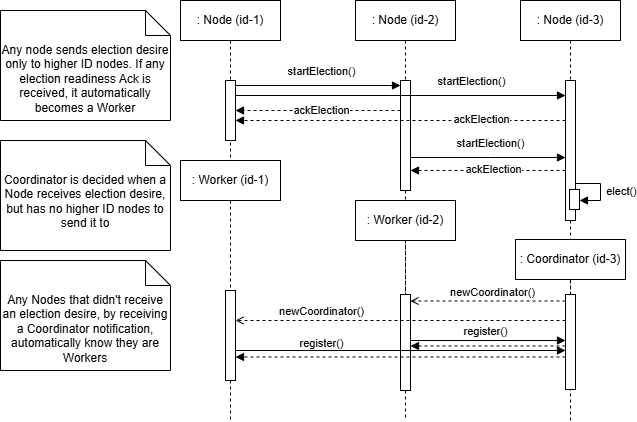

The diagram above was exported from draw.io. Its source (the exported page's mxGraphModel, read from the mxfile embedded in the PNG):
<mxGraphModel dx="1819" dy="903" grid="1" gridSize="10" guides="1" tooltips="1" connect="1" arrows="1" fold="1" page="1" pageScale="1" pageWidth="850" pageHeight="1100" math="0" shadow="0">
  <root>
    <mxCell id="0" />
    <mxCell id="1" parent="0" />
    <mxCell id="dUafnGkGOQI3hRoR2As0-1" value=": Node (id-1)" style="shape=umlLifeline;perimeter=lifelinePerimeter;whiteSpace=wrap;html=1;container=1;dropTarget=0;collapsible=0;recursiveResize=0;outlineConnect=0;portConstraint=eastwest;newEdgeStyle={&quot;edgeStyle&quot;:&quot;elbowEdgeStyle&quot;,&quot;elbow&quot;:&quot;vertical&quot;,&quot;curved&quot;:0,&quot;rounded&quot;:0};" vertex="1" parent="1">
      <mxGeometry x="200" y="110" width="100" height="160" as="geometry" />
    </mxCell>
    <mxCell id="hDm-60J4K-i-HOFhM1Qw-4" value="" style="html=1;points=[[0,0,0,0,5],[0,1,0,0,-5],[1,0,0,0,5],[1,1,0,0,-5]];perimeter=orthogonalPerimeter;outlineConnect=0;targetShapes=umlLifeline;portConstraint=eastwest;newEdgeStyle={&quot;curved&quot;:0,&quot;rounded&quot;:0};" vertex="1" parent="dUafnGkGOQI3hRoR2As0-1">
      <mxGeometry x="45" y="80" width="10" height="60" as="geometry" />
    </mxCell>
    <mxCell id="dUafnGkGOQI3hRoR2As0-6" value=": Node (id-2)" style="shape=umlLifeline;perimeter=lifelinePerimeter;whiteSpace=wrap;html=1;container=1;dropTarget=0;collapsible=0;recursiveResize=0;outlineConnect=0;portConstraint=eastwest;newEdgeStyle={&quot;edgeStyle&quot;:&quot;elbowEdgeStyle&quot;,&quot;elbow&quot;:&quot;vertical&quot;,&quot;curved&quot;:0,&quot;rounded&quot;:0};" vertex="1" parent="1">
      <mxGeometry x="375" y="110" width="100" height="300" as="geometry" />
    </mxCell>
    <mxCell id="hDm-60J4K-i-HOFhM1Qw-5" value="" style="html=1;points=[[0,0,0,0,5],[0,1,0,0,-5],[1,0,0,0,5],[1,1,0,0,-5]];perimeter=orthogonalPerimeter;outlineConnect=0;targetShapes=umlLifeline;portConstraint=eastwest;newEdgeStyle={&quot;curved&quot;:0,&quot;rounded&quot;:0};" vertex="1" parent="dUafnGkGOQI3hRoR2As0-6">
      <mxGeometry x="45" y="80" width="10" height="110" as="geometry" />
    </mxCell>
    <mxCell id="dUafnGkGOQI3hRoR2As0-11" value=": Node (id-3)" style="shape=umlLifeline;perimeter=lifelinePerimeter;whiteSpace=wrap;html=1;container=1;dropTarget=0;collapsible=0;recursiveResize=0;outlineConnect=0;portConstraint=eastwest;newEdgeStyle={&quot;edgeStyle&quot;:&quot;elbowEdgeStyle&quot;,&quot;elbow&quot;:&quot;vertical&quot;,&quot;curved&quot;:0,&quot;rounded&quot;:0};" vertex="1" parent="1">
      <mxGeometry x="540" y="110" width="100" height="300" as="geometry" />
    </mxCell>
    <mxCell id="hDm-60J4K-i-HOFhM1Qw-6" value="" style="html=1;points=[[0,0,0,0,5],[0,1,0,0,-5],[1,0,0,0,5],[1,1,0,0,-5]];perimeter=orthogonalPerimeter;outlineConnect=0;targetShapes=umlLifeline;portConstraint=eastwest;newEdgeStyle={&quot;curved&quot;:0,&quot;rounded&quot;:0};" vertex="1" parent="dUafnGkGOQI3hRoR2As0-11">
      <mxGeometry x="45" y="80" width="10" height="140" as="geometry" />
    </mxCell>
    <mxCell id="xhn1ioHCEDLnDdIWc8Lp-1" value="" style="html=1;points=[[0,0,0,0,5],[0,1,0,0,-5],[1,0,0,0,5],[1,1,0,0,-5]];perimeter=orthogonalPerimeter;outlineConnect=0;targetShapes=umlLifeline;portConstraint=eastwest;newEdgeStyle={&quot;curved&quot;:0,&quot;rounded&quot;:0};" vertex="1" parent="dUafnGkGOQI3hRoR2As0-11">
      <mxGeometry x="49" y="189" width="10" height="20" as="geometry" />
    </mxCell>
    <mxCell id="xhn1ioHCEDLnDdIWc8Lp-2" value="" style="html=1;verticalAlign=bottom;labelBackgroundColor=none;endArrow=block;endFill=1;rounded=0;" edge="1" parent="dUafnGkGOQI3hRoR2As0-11" target="xhn1ioHCEDLnDdIWc8Lp-1">
      <mxGeometry width="160" relative="1" as="geometry">
        <mxPoint x="55" y="183" as="sourcePoint" />
        <mxPoint x="59" y="172" as="targetPoint" />
        <Array as="points">
          <mxPoint x="80" y="183" />
          <mxPoint x="80" y="200" />
        </Array>
      </mxGeometry>
    </mxCell>
    <mxCell id="xhn1ioHCEDLnDdIWc8Lp-3" value="elect()" style="edgeLabel;html=1;align=center;verticalAlign=middle;resizable=0;points=[];" vertex="1" connectable="0" parent="xhn1ioHCEDLnDdIWc8Lp-2">
      <mxGeometry x="0.174" y="-1" relative="1" as="geometry">
        <mxPoint x="21" y="-5" as="offset" />
      </mxGeometry>
    </mxCell>
    <mxCell id="hDm-60J4K-i-HOFhM1Qw-7" value="" style="html=1;verticalAlign=bottom;labelBackgroundColor=none;endArrow=block;endFill=1;rounded=0;exitX=1;exitY=0;exitDx=0;exitDy=5;exitPerimeter=0;entryX=0;entryY=0;entryDx=0;entryDy=5;entryPerimeter=0;" edge="1" parent="1" source="hDm-60J4K-i-HOFhM1Qw-4" target="hDm-60J4K-i-HOFhM1Qw-5">
      <mxGeometry width="160" relative="1" as="geometry">
        <mxPoint x="360" y="290" as="sourcePoint" />
        <mxPoint x="520" y="290" as="targetPoint" />
      </mxGeometry>
    </mxCell>
    <mxCell id="hDm-60J4K-i-HOFhM1Qw-8" value="startElection()" style="edgeLabel;html=1;align=center;verticalAlign=middle;resizable=0;points=[];" vertex="1" connectable="0" parent="hDm-60J4K-i-HOFhM1Qw-7">
      <mxGeometry x="0.174" y="-1" relative="1" as="geometry">
        <mxPoint x="-12" y="-16" as="offset" />
      </mxGeometry>
    </mxCell>
    <mxCell id="hDm-60J4K-i-HOFhM1Qw-9" value="" style="html=1;verticalAlign=bottom;labelBackgroundColor=none;endArrow=block;endFill=1;rounded=0;" edge="1" parent="1">
      <mxGeometry width="160" relative="1" as="geometry">
        <mxPoint x="255" y="205" as="sourcePoint" />
        <mxPoint x="585" y="204.99999999999994" as="targetPoint" />
      </mxGeometry>
    </mxCell>
    <mxCell id="hDm-60J4K-i-HOFhM1Qw-10" value="startElection()" style="edgeLabel;html=1;align=center;verticalAlign=middle;resizable=0;points=[];" vertex="1" connectable="0" parent="hDm-60J4K-i-HOFhM1Qw-9">
      <mxGeometry x="0.3146" y="-2" relative="1" as="geometry">
        <mxPoint x="18" y="-17" as="offset" />
      </mxGeometry>
    </mxCell>
    <mxCell id="hDm-60J4K-i-HOFhM1Qw-11" value="" style="html=1;verticalAlign=bottom;labelBackgroundColor=none;endArrow=block;endFill=1;dashed=1;rounded=0;" edge="1" parent="1" source="hDm-60J4K-i-HOFhM1Qw-5" target="hDm-60J4K-i-HOFhM1Qw-4">
      <mxGeometry width="160" relative="1" as="geometry">
        <mxPoint x="440" y="200" as="sourcePoint" />
        <mxPoint x="600" y="200" as="targetPoint" />
        <Array as="points">
          <mxPoint x="380" y="220" />
        </Array>
      </mxGeometry>
    </mxCell>
    <mxCell id="hDm-60J4K-i-HOFhM1Qw-13" value="ackElection" style="edgeLabel;html=1;align=center;verticalAlign=middle;resizable=0;points=[];" vertex="1" connectable="0" parent="hDm-60J4K-i-HOFhM1Qw-11">
      <mxGeometry x="-0.4286" y="-1" relative="1" as="geometry">
        <mxPoint x="-33" as="offset" />
      </mxGeometry>
    </mxCell>
    <mxCell id="hDm-60J4K-i-HOFhM1Qw-12" value="" style="html=1;verticalAlign=bottom;labelBackgroundColor=none;endArrow=block;endFill=1;dashed=1;rounded=0;" edge="1" parent="1" source="hDm-60J4K-i-HOFhM1Qw-6" target="hDm-60J4K-i-HOFhM1Qw-4">
      <mxGeometry width="160" relative="1" as="geometry">
        <mxPoint x="430" y="230" as="sourcePoint" />
        <mxPoint x="265" y="230" as="targetPoint" />
        <Array as="points">
          <mxPoint x="470" y="230" />
        </Array>
      </mxGeometry>
    </mxCell>
    <mxCell id="hDm-60J4K-i-HOFhM1Qw-14" value="ackElection" style="edgeLabel;html=1;align=center;verticalAlign=middle;resizable=0;points=[];" vertex="1" connectable="0" parent="hDm-60J4K-i-HOFhM1Qw-12">
      <mxGeometry x="-0.2713" y="-2" relative="1" as="geometry">
        <mxPoint x="35" as="offset" />
      </mxGeometry>
    </mxCell>
    <mxCell id="hDm-60J4K-i-HOFhM1Qw-15" value=": Worker (id-1)" style="shape=umlLifeline;perimeter=lifelinePerimeter;whiteSpace=wrap;html=1;container=1;dropTarget=0;collapsible=0;recursiveResize=0;outlineConnect=0;portConstraint=eastwest;newEdgeStyle={&quot;edgeStyle&quot;:&quot;elbowEdgeStyle&quot;,&quot;elbow&quot;:&quot;vertical&quot;,&quot;curved&quot;:0,&quot;rounded&quot;:0};" vertex="1" parent="1">
      <mxGeometry x="200" y="270" width="100" height="260" as="geometry" />
    </mxCell>
    <mxCell id="hDm-60J4K-i-HOFhM1Qw-16" value="" style="html=1;points=[[0,0,0,0,5],[0,1,0,0,-5],[1,0,0,0,5],[1,1,0,0,-5]];perimeter=orthogonalPerimeter;outlineConnect=0;targetShapes=umlLifeline;portConstraint=eastwest;newEdgeStyle={&quot;curved&quot;:0,&quot;rounded&quot;:0};" vertex="1" parent="hDm-60J4K-i-HOFhM1Qw-15">
      <mxGeometry x="45" y="130" width="10" height="90" as="geometry" />
    </mxCell>
    <mxCell id="hDm-60J4K-i-HOFhM1Qw-19" value="" style="html=1;verticalAlign=bottom;labelBackgroundColor=none;endArrow=block;endFill=1;rounded=0;" edge="1" parent="1">
      <mxGeometry width="160" relative="1" as="geometry">
        <mxPoint x="430" y="267" as="sourcePoint" />
        <mxPoint x="585" y="267" as="targetPoint" />
        <Array as="points">
          <mxPoint x="510" y="267" />
        </Array>
      </mxGeometry>
    </mxCell>
    <mxCell id="hDm-60J4K-i-HOFhM1Qw-20" value="startElection()" style="edgeLabel;html=1;align=center;verticalAlign=middle;resizable=0;points=[];" vertex="1" connectable="0" parent="hDm-60J4K-i-HOFhM1Qw-19">
      <mxGeometry x="0.174" y="-1" relative="1" as="geometry">
        <mxPoint x="-12" y="-16" as="offset" />
      </mxGeometry>
    </mxCell>
    <mxCell id="hDm-60J4K-i-HOFhM1Qw-21" value="" style="html=1;verticalAlign=bottom;labelBackgroundColor=none;endArrow=block;endFill=1;dashed=1;rounded=0;" edge="1" parent="1">
      <mxGeometry width="160" relative="1" as="geometry">
        <mxPoint x="585" y="280" as="sourcePoint" />
        <mxPoint x="430" y="280" as="targetPoint" />
        <Array as="points">
          <mxPoint x="480" y="280" />
        </Array>
      </mxGeometry>
    </mxCell>
    <mxCell id="hDm-60J4K-i-HOFhM1Qw-22" value="ackElection" style="edgeLabel;html=1;align=center;verticalAlign=middle;resizable=0;points=[];" vertex="1" connectable="0" parent="hDm-60J4K-i-HOFhM1Qw-21">
      <mxGeometry x="-0.2713" y="-2" relative="1" as="geometry">
        <mxPoint x="-16" as="offset" />
      </mxGeometry>
    </mxCell>
    <mxCell id="hDm-60J4K-i-HOFhM1Qw-23" value=": Worker (id-2)" style="shape=umlLifeline;perimeter=lifelinePerimeter;whiteSpace=wrap;html=1;container=1;dropTarget=0;collapsible=0;recursiveResize=0;outlineConnect=0;portConstraint=eastwest;newEdgeStyle={&quot;edgeStyle&quot;:&quot;elbowEdgeStyle&quot;,&quot;elbow&quot;:&quot;vertical&quot;,&quot;curved&quot;:0,&quot;rounded&quot;:0};" vertex="1" parent="1">
      <mxGeometry x="375" y="310" width="100" height="220" as="geometry" />
    </mxCell>
    <mxCell id="hDm-60J4K-i-HOFhM1Qw-24" value="" style="html=1;points=[[0,0,0,0,5],[0,1,0,0,-5],[1,0,0,0,5],[1,1,0,0,-5]];perimeter=orthogonalPerimeter;outlineConnect=0;targetShapes=umlLifeline;portConstraint=eastwest;newEdgeStyle={&quot;curved&quot;:0,&quot;rounded&quot;:0};" vertex="1" parent="hDm-60J4K-i-HOFhM1Qw-23">
      <mxGeometry x="45" y="94" width="10" height="96" as="geometry" />
    </mxCell>
    <mxCell id="rtrYcFgJ1fNP-brlCXQc-1" value=": Coordinator (id-3)" style="shape=umlLifeline;perimeter=lifelinePerimeter;whiteSpace=wrap;html=1;container=1;dropTarget=0;collapsible=0;recursiveResize=0;outlineConnect=0;portConstraint=eastwest;newEdgeStyle={&quot;edgeStyle&quot;:&quot;elbowEdgeStyle&quot;,&quot;elbow&quot;:&quot;vertical&quot;,&quot;curved&quot;:0,&quot;rounded&quot;:0};" vertex="1" parent="1">
      <mxGeometry x="535" y="349" width="110" height="181" as="geometry" />
    </mxCell>
    <mxCell id="rtrYcFgJ1fNP-brlCXQc-2" value="" style="html=1;points=[[0,0,0,0,5],[0,1,0,0,-5],[1,0,0,0,5],[1,1,0,0,-5]];perimeter=orthogonalPerimeter;outlineConnect=0;targetShapes=umlLifeline;portConstraint=eastwest;newEdgeStyle={&quot;curved&quot;:0,&quot;rounded&quot;:0};" vertex="1" parent="rtrYcFgJ1fNP-brlCXQc-1">
      <mxGeometry x="50" y="55" width="10" height="95" as="geometry" />
    </mxCell>
    <mxCell id="8RIIPb22o7W0hPW18CCt-2" value="" style="html=1;verticalAlign=bottom;labelBackgroundColor=none;endArrow=block;endFill=1;rounded=0;" edge="1" parent="1">
      <mxGeometry width="160" relative="1" as="geometry">
        <mxPoint x="255" y="460" as="sourcePoint" />
        <mxPoint x="585" y="460" as="targetPoint" />
      </mxGeometry>
    </mxCell>
    <mxCell id="Pz_6GlConxjO4JGjv9d1-1" value="register()" style="edgeLabel;html=1;align=center;verticalAlign=middle;resizable=0;points=[];" vertex="1" connectable="0" parent="8RIIPb22o7W0hPW18CCt-2">
      <mxGeometry x="-0.3931" y="-3" relative="1" as="geometry">
        <mxPoint x="-15" y="-11" as="offset" />
      </mxGeometry>
    </mxCell>
    <mxCell id="Pz_6GlConxjO4JGjv9d1-2" value="" style="html=1;verticalAlign=bottom;labelBackgroundColor=none;endArrow=block;endFill=1;rounded=0;" edge="1" parent="1">
      <mxGeometry width="160" relative="1" as="geometry">
        <mxPoint x="430" y="450" as="sourcePoint" />
        <mxPoint x="585" y="450" as="targetPoint" />
      </mxGeometry>
    </mxCell>
    <mxCell id="Pz_6GlConxjO4JGjv9d1-3" value="register()" style="edgeLabel;html=1;align=center;verticalAlign=middle;resizable=0;points=[];" vertex="1" connectable="0" parent="Pz_6GlConxjO4JGjv9d1-2">
      <mxGeometry x="-0.1257" relative="1" as="geometry">
        <mxPoint x="7" y="-10" as="offset" />
      </mxGeometry>
    </mxCell>
    <mxCell id="Pz_6GlConxjO4JGjv9d1-4" value="" style="html=1;verticalAlign=bottom;labelBackgroundColor=none;endArrow=open;endFill=0;dashed=1;rounded=0;" edge="1" parent="1">
      <mxGeometry width="160" relative="1" as="geometry">
        <mxPoint x="585" y="430" as="sourcePoint" />
        <mxPoint x="255" y="430" as="targetPoint" />
      </mxGeometry>
    </mxCell>
    <mxCell id="Pz_6GlConxjO4JGjv9d1-7" value="newCoordinator()" style="edgeLabel;html=1;align=center;verticalAlign=middle;resizable=0;points=[];" vertex="1" connectable="0" parent="Pz_6GlConxjO4JGjv9d1-4">
      <mxGeometry x="0.6903" y="-5" relative="1" as="geometry">
        <mxPoint x="34" y="-5" as="offset" />
      </mxGeometry>
    </mxCell>
    <mxCell id="Pz_6GlConxjO4JGjv9d1-5" value="" style="html=1;verticalAlign=bottom;labelBackgroundColor=none;endArrow=open;endFill=0;dashed=1;rounded=0;" edge="1" parent="1">
      <mxGeometry width="160" relative="1" as="geometry">
        <mxPoint x="585" y="410.5" as="sourcePoint" />
        <mxPoint x="430" y="410.5" as="targetPoint" />
      </mxGeometry>
    </mxCell>
    <mxCell id="Pz_6GlConxjO4JGjv9d1-6" value="newCoordinator()" style="edgeLabel;html=1;align=center;verticalAlign=middle;resizable=0;points=[];" vertex="1" connectable="0" parent="Pz_6GlConxjO4JGjv9d1-5">
      <mxGeometry x="0.5158" y="-1" relative="1" as="geometry">
        <mxPoint x="43" y="-8" as="offset" />
      </mxGeometry>
    </mxCell>
    <mxCell id="_JGHCAYgIzuy0TOhobw2-1" value="" style="html=1;verticalAlign=bottom;labelBackgroundColor=none;endArrow=block;endFill=1;dashed=1;rounded=0;" edge="1" parent="1">
      <mxGeometry width="160" relative="1" as="geometry">
        <mxPoint x="585" y="455.5" as="sourcePoint" />
        <mxPoint x="430" y="455.5" as="targetPoint" />
      </mxGeometry>
    </mxCell>
    <mxCell id="_JGHCAYgIzuy0TOhobw2-2" value="" style="html=1;verticalAlign=bottom;labelBackgroundColor=none;endArrow=block;endFill=1;dashed=1;rounded=0;" edge="1" parent="1">
      <mxGeometry width="160" relative="1" as="geometry">
        <mxPoint x="585" y="466.5" as="sourcePoint" />
        <mxPoint x="255" y="466.5" as="targetPoint" />
      </mxGeometry>
    </mxCell>
    <mxCell id="x2_9I83oS9P0no-PFqC_-1" value="Any node sends election desire only to higher ID nodes. If any election readiness Ack is received, it automatically becomes a Worker" style="shape=note2;boundedLbl=1;whiteSpace=wrap;html=1;size=25;verticalAlign=top;align=center;" vertex="1" parent="1">
      <mxGeometry x="20" y="120" width="170" height="110" as="geometry" />
    </mxCell>
    <mxCell id="x2_9I83oS9P0no-PFqC_-2" value="Coordinator is decided when a Node receives election desire, but has no higher ID nodes to send it to" style="shape=note2;boundedLbl=1;whiteSpace=wrap;html=1;size=25;verticalAlign=top;align=center;" vertex="1" parent="1">
      <mxGeometry x="20" y="250" width="170" height="110" as="geometry" />
    </mxCell>
    <mxCell id="x2_9I83oS9P0no-PFqC_-3" value="Any Nodes that didn't receive an election desire, by receiving a Coordinator notification, automatically know they are Workers" style="shape=note2;boundedLbl=1;whiteSpace=wrap;html=1;size=25;verticalAlign=top;align=center;" vertex="1" parent="1">
      <mxGeometry x="20" y="370" width="170" height="110" as="geometry" />
    </mxCell>
  </root>
</mxGraphModel>